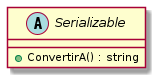

The diagram above was rendered by PlantUML. Its source (embedded in the PNG):
@startuml

abstract class Serializable {

        + ConvertirA() : string
}

@enduml